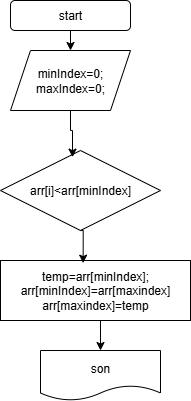

The diagram above was exported from draw.io. Its source (the exported page's mxGraphModel, read from the mxfile embedded in the PNG):
<mxGraphModel dx="786" dy="425" grid="1" gridSize="10" guides="1" tooltips="1" connect="1" arrows="1" fold="1" page="1" pageScale="1" pageWidth="850" pageHeight="1100" math="0" shadow="0">
  <root>
    <mxCell id="0" />
    <mxCell id="1" parent="0" />
    <mxCell id="VzElySK7Z0mufm5tkcl5-6" style="edgeStyle=orthogonalEdgeStyle;rounded=0;orthogonalLoop=1;jettySize=auto;html=1;exitX=0.5;exitY=1;exitDx=0;exitDy=0;entryX=0.5;entryY=0;entryDx=0;entryDy=0;" edge="1" parent="1" source="VzElySK7Z0mufm5tkcl5-1" target="VzElySK7Z0mufm5tkcl5-2">
      <mxGeometry relative="1" as="geometry" />
    </mxCell>
    <mxCell id="VzElySK7Z0mufm5tkcl5-1" value="start" style="rounded=1;whiteSpace=wrap;html=1;" vertex="1" parent="1">
      <mxGeometry x="310" y="60" width="120" height="30" as="geometry" />
    </mxCell>
    <mxCell id="VzElySK7Z0mufm5tkcl5-2" value="minIndex=0;&lt;div&gt;maxIndex=0;&lt;/div&gt;" style="shape=parallelogram;perimeter=parallelogramPerimeter;whiteSpace=wrap;html=1;fixedSize=1;" vertex="1" parent="1">
      <mxGeometry x="310" y="110" width="120" height="60" as="geometry" />
    </mxCell>
    <mxCell id="VzElySK7Z0mufm5tkcl5-3" value="arr[i]&amp;lt;arr[minIndex]" style="rhombus;whiteSpace=wrap;html=1;" vertex="1" parent="1">
      <mxGeometry x="300" y="210" width="160" height="80" as="geometry" />
    </mxCell>
    <mxCell id="VzElySK7Z0mufm5tkcl5-9" style="edgeStyle=orthogonalEdgeStyle;rounded=0;orthogonalLoop=1;jettySize=auto;html=1;exitX=0.5;exitY=1;exitDx=0;exitDy=0;entryX=0.5;entryY=0;entryDx=0;entryDy=0;" edge="1" parent="1" source="VzElySK7Z0mufm5tkcl5-4" target="VzElySK7Z0mufm5tkcl5-5">
      <mxGeometry relative="1" as="geometry" />
    </mxCell>
    <mxCell id="VzElySK7Z0mufm5tkcl5-4" value="temp=arr[minIndex];&lt;div&gt;arr[minIndex]=arr[maxindex]&lt;/div&gt;&lt;div&gt;arr[maxindex]=temp&lt;/div&gt;" style="rounded=0;whiteSpace=wrap;html=1;" vertex="1" parent="1">
      <mxGeometry x="300" y="320" width="190" height="60" as="geometry" />
    </mxCell>
    <mxCell id="VzElySK7Z0mufm5tkcl5-5" value="son" style="shape=document;whiteSpace=wrap;html=1;boundedLbl=1;" vertex="1" parent="1">
      <mxGeometry x="340" y="410" width="120" height="50" as="geometry" />
    </mxCell>
    <mxCell id="VzElySK7Z0mufm5tkcl5-7" style="edgeStyle=orthogonalEdgeStyle;rounded=0;orthogonalLoop=1;jettySize=auto;html=1;exitX=0.5;exitY=1;exitDx=0;exitDy=0;entryX=0.45;entryY=0.083;entryDx=0;entryDy=0;entryPerimeter=0;" edge="1" parent="1" source="VzElySK7Z0mufm5tkcl5-2" target="VzElySK7Z0mufm5tkcl5-3">
      <mxGeometry relative="1" as="geometry" />
    </mxCell>
    <mxCell id="VzElySK7Z0mufm5tkcl5-8" style="edgeStyle=orthogonalEdgeStyle;rounded=0;orthogonalLoop=1;jettySize=auto;html=1;exitX=0.5;exitY=1;exitDx=0;exitDy=0;entryX=0.435;entryY=0.044;entryDx=0;entryDy=0;entryPerimeter=0;" edge="1" parent="1" source="VzElySK7Z0mufm5tkcl5-3" target="VzElySK7Z0mufm5tkcl5-4">
      <mxGeometry relative="1" as="geometry" />
    </mxCell>
  </root>
</mxGraphModel>